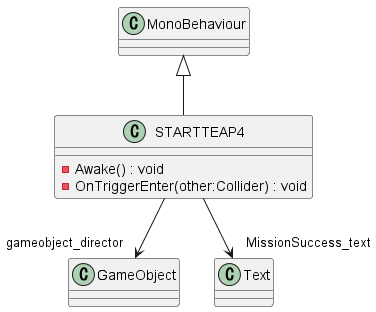

The diagram above was rendered by PlantUML. Its source (embedded in the PNG):
@startuml
class STARTTEAP4 {
    - Awake() : void
    - OnTriggerEnter(other:Collider) : void
}
MonoBehaviour <|-- STARTTEAP4
STARTTEAP4 --> "gameobject_director" GameObject
STARTTEAP4 --> "MissionSuccess_text" Text
@enduml